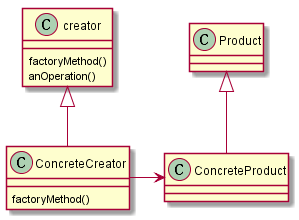

The diagram above was rendered by PlantUML. Its source (embedded in the PNG):
@startuml

class creator {
  factoryMethod()
  anOperation()
}

creator <|-- ConcreteCreator

class ConcreteCreator {
  factoryMethod()
}

class Product {

}

Product <|-- ConcreteProduct

class ConcreteProduct {

}

ConcreteCreator -> ConcreteProduct

@enduml